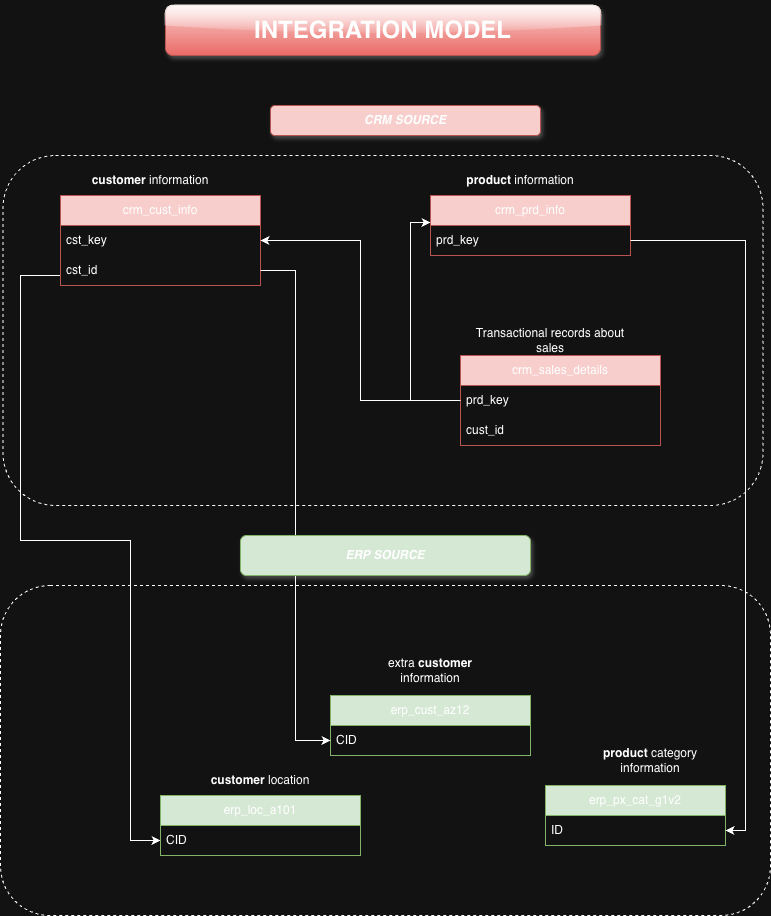

The diagram above was exported from draw.io. Its source (the exported page's mxGraphModel, read from the mxfile embedded in the PNG):
<mxGraphModel dx="946" dy="609" grid="0" gridSize="10" guides="1" tooltips="1" connect="1" arrows="1" fold="1" page="1" pageScale="1" pageWidth="850" pageHeight="1100" math="0" shadow="0" extFonts="Permanent Marker^https://fonts.googleapis.com/css?family=Permanent+Marker">
  <root>
    <mxCell id="0" />
    <mxCell id="1" parent="0" />
    <mxCell id="lNq1_mmr9-V0r4mX84Qm-1" value="&lt;h1&gt;&lt;b&gt;INTEGRATION MODEL&lt;/b&gt;&lt;/h1&gt;" style="text;html=1;whiteSpace=wrap;fillColor=#f8cecc;align=center;verticalAlign=middle;rounded=1;strokeColor=#b85450;gradientColor=#ea6b66;glass=1;shadow=1;" parent="1" vertex="1">
      <mxGeometry x="205" y="30" width="435" height="50" as="geometry" />
    </mxCell>
    <mxCell id="WUeXRQ0zurSwKrk_-Kzo-29" style="edgeStyle=orthogonalEdgeStyle;rounded=0;orthogonalLoop=1;jettySize=auto;html=1;entryX=0;entryY=0.5;entryDx=0;entryDy=0;" parent="1" source="lNq1_mmr9-V0r4mX84Qm-2" target="WUeXRQ0zurSwKrk_-Kzo-15" edge="1">
      <mxGeometry relative="1" as="geometry">
        <Array as="points">
          <mxPoint x="60" y="300" />
          <mxPoint x="60" y="565" />
          <mxPoint x="170" y="565" />
          <mxPoint x="170" y="865" />
        </Array>
      </mxGeometry>
    </mxCell>
    <mxCell id="lNq1_mmr9-V0r4mX84Qm-2" value="crm_cust_info" style="swimlane;fontStyle=0;childLayout=stackLayout;horizontal=1;startSize=30;horizontalStack=0;resizeParent=1;resizeParentMax=0;resizeLast=0;collapsible=1;marginBottom=0;whiteSpace=wrap;html=1;fillColor=#f8cecc;strokeColor=#b85450;" parent="1" vertex="1">
      <mxGeometry x="100" y="220" width="200" height="90" as="geometry" />
    </mxCell>
    <mxCell id="WUeXRQ0zurSwKrk_-Kzo-21" value="cst_key" style="text;strokeColor=none;fillColor=none;align=left;verticalAlign=middle;spacingLeft=4;spacingRight=4;overflow=hidden;points=[[0,0.5],[1,0.5]];portConstraint=eastwest;rotatable=0;whiteSpace=wrap;html=1;" parent="lNq1_mmr9-V0r4mX84Qm-2" vertex="1">
      <mxGeometry y="30" width="200" height="30" as="geometry" />
    </mxCell>
    <mxCell id="lNq1_mmr9-V0r4mX84Qm-3" value="cst_id" style="text;strokeColor=none;fillColor=none;align=left;verticalAlign=middle;spacingLeft=4;spacingRight=4;overflow=hidden;points=[[0,0.5],[1,0.5]];portConstraint=eastwest;rotatable=0;whiteSpace=wrap;html=1;" parent="lNq1_mmr9-V0r4mX84Qm-2" vertex="1">
      <mxGeometry y="60" width="200" height="30" as="geometry" />
    </mxCell>
    <mxCell id="lNq1_mmr9-V0r4mX84Qm-7" value="crm_prd_info" style="swimlane;fontStyle=0;childLayout=stackLayout;horizontal=1;startSize=30;horizontalStack=0;resizeParent=1;resizeParentMax=0;resizeLast=0;collapsible=1;marginBottom=0;whiteSpace=wrap;html=1;fillColor=#f8cecc;strokeColor=#b85450;" parent="1" vertex="1">
      <mxGeometry x="470" y="220" width="200" height="60" as="geometry" />
    </mxCell>
    <mxCell id="lNq1_mmr9-V0r4mX84Qm-8" value="prd_key" style="text;strokeColor=none;fillColor=none;align=left;verticalAlign=middle;spacingLeft=4;spacingRight=4;overflow=hidden;points=[[0,0.5],[1,0.5]];portConstraint=eastwest;rotatable=0;whiteSpace=wrap;html=1;" parent="lNq1_mmr9-V0r4mX84Qm-7" vertex="1">
      <mxGeometry y="30" width="200" height="30" as="geometry" />
    </mxCell>
    <mxCell id="WUeXRQ0zurSwKrk_-Kzo-2" value="erp_cust_az12" style="swimlane;fontStyle=0;childLayout=stackLayout;horizontal=1;startSize=30;horizontalStack=0;resizeParent=1;resizeParentMax=0;resizeLast=0;collapsible=1;marginBottom=0;whiteSpace=wrap;html=1;fillColor=#d5e8d4;strokeColor=#82b366;" parent="1" vertex="1">
      <mxGeometry x="370" y="720" width="200" height="60" as="geometry" />
    </mxCell>
    <mxCell id="WUeXRQ0zurSwKrk_-Kzo-3" value="CID" style="text;strokeColor=none;fillColor=none;align=left;verticalAlign=middle;spacingLeft=4;spacingRight=4;overflow=hidden;points=[[0,0.5],[1,0.5]];portConstraint=eastwest;rotatable=0;whiteSpace=wrap;html=1;" parent="WUeXRQ0zurSwKrk_-Kzo-2" vertex="1">
      <mxGeometry y="30" width="200" height="30" as="geometry" />
    </mxCell>
    <mxCell id="WUeXRQ0zurSwKrk_-Kzo-6" value="erp_px_cat_g1v2" style="swimlane;fontStyle=0;childLayout=stackLayout;horizontal=1;startSize=30;horizontalStack=0;resizeParent=1;resizeParentMax=0;resizeLast=0;collapsible=1;marginBottom=0;whiteSpace=wrap;html=1;fillColor=#d5e8d4;strokeColor=#82b366;" parent="1" vertex="1">
      <mxGeometry x="585" y="810" width="180" height="60" as="geometry" />
    </mxCell>
    <mxCell id="WUeXRQ0zurSwKrk_-Kzo-7" value="ID" style="text;strokeColor=none;fillColor=none;align=left;verticalAlign=middle;spacingLeft=4;spacingRight=4;overflow=hidden;points=[[0,0.5],[1,0.5]];portConstraint=eastwest;rotatable=0;whiteSpace=wrap;html=1;" parent="WUeXRQ0zurSwKrk_-Kzo-6" vertex="1">
      <mxGeometry y="30" width="180" height="30" as="geometry" />
    </mxCell>
    <mxCell id="WUeXRQ0zurSwKrk_-Kzo-10" value="crm_sales_details" style="swimlane;fontStyle=0;childLayout=stackLayout;horizontal=1;startSize=30;horizontalStack=0;resizeParent=1;resizeParentMax=0;resizeLast=0;collapsible=1;marginBottom=0;whiteSpace=wrap;html=1;fillColor=#f8cecc;strokeColor=#b85450;" parent="1" vertex="1">
      <mxGeometry x="500" y="380" width="200" height="90" as="geometry" />
    </mxCell>
    <mxCell id="WUeXRQ0zurSwKrk_-Kzo-11" value="prd_key" style="text;strokeColor=none;fillColor=none;align=left;verticalAlign=middle;spacingLeft=4;spacingRight=4;overflow=hidden;points=[[0,0.5],[1,0.5]];portConstraint=eastwest;rotatable=0;whiteSpace=wrap;html=1;" parent="WUeXRQ0zurSwKrk_-Kzo-10" vertex="1">
      <mxGeometry y="30" width="200" height="30" as="geometry" />
    </mxCell>
    <mxCell id="WUeXRQ0zurSwKrk_-Kzo-31" value="cust_id" style="text;strokeColor=none;fillColor=none;align=left;verticalAlign=middle;spacingLeft=4;spacingRight=4;overflow=hidden;points=[[0,0.5],[1,0.5]];portConstraint=eastwest;rotatable=0;whiteSpace=wrap;html=1;" parent="WUeXRQ0zurSwKrk_-Kzo-10" vertex="1">
      <mxGeometry y="60" width="200" height="30" as="geometry" />
    </mxCell>
    <mxCell id="WUeXRQ0zurSwKrk_-Kzo-14" value="erp_loc_a101" style="swimlane;fontStyle=0;childLayout=stackLayout;horizontal=1;startSize=30;horizontalStack=0;resizeParent=1;resizeParentMax=0;resizeLast=0;collapsible=1;marginBottom=0;whiteSpace=wrap;html=1;fillColor=#d5e8d4;strokeColor=#82b366;" parent="1" vertex="1">
      <mxGeometry x="200" y="820" width="200" height="60" as="geometry" />
    </mxCell>
    <mxCell id="WUeXRQ0zurSwKrk_-Kzo-15" value="CID" style="text;strokeColor=none;fillColor=none;align=left;verticalAlign=middle;spacingLeft=4;spacingRight=4;overflow=hidden;points=[[0,0.5],[1,0.5]];portConstraint=eastwest;rotatable=0;whiteSpace=wrap;html=1;" parent="WUeXRQ0zurSwKrk_-Kzo-14" vertex="1">
      <mxGeometry y="30" width="200" height="30" as="geometry" />
    </mxCell>
    <mxCell id="WUeXRQ0zurSwKrk_-Kzo-18" value="&lt;b&gt;customer&lt;/b&gt; information" style="text;html=1;whiteSpace=wrap;strokeColor=none;fillColor=none;align=center;verticalAlign=middle;rounded=0;" parent="1" vertex="1">
      <mxGeometry x="110" y="190" width="160" height="30" as="geometry" />
    </mxCell>
    <mxCell id="WUeXRQ0zurSwKrk_-Kzo-19" value="&lt;b&gt;product&lt;/b&gt; information" style="text;html=1;whiteSpace=wrap;strokeColor=none;fillColor=none;align=center;verticalAlign=middle;rounded=0;" parent="1" vertex="1">
      <mxGeometry x="470" y="190" width="180" height="30" as="geometry" />
    </mxCell>
    <mxCell id="WUeXRQ0zurSwKrk_-Kzo-20" value="Transactional records about sales" style="text;html=1;whiteSpace=wrap;strokeColor=none;fillColor=none;align=center;verticalAlign=middle;rounded=0;" parent="1" vertex="1">
      <mxGeometry x="500" y="350" width="180" height="30" as="geometry" />
    </mxCell>
    <mxCell id="WUeXRQ0zurSwKrk_-Kzo-25" style="edgeStyle=orthogonalEdgeStyle;rounded=0;orthogonalLoop=1;jettySize=auto;html=1;entryX=0;entryY=0.5;entryDx=0;entryDy=0;" parent="1" source="lNq1_mmr9-V0r4mX84Qm-3" target="WUeXRQ0zurSwKrk_-Kzo-3" edge="1">
      <mxGeometry relative="1" as="geometry" />
    </mxCell>
    <mxCell id="WUeXRQ0zurSwKrk_-Kzo-26" value="extra &lt;b&gt;customer&lt;/b&gt; information" style="text;html=1;whiteSpace=wrap;strokeColor=none;fillColor=none;align=center;verticalAlign=middle;rounded=0;" parent="1" vertex="1">
      <mxGeometry x="420" y="680" width="100" height="30" as="geometry" />
    </mxCell>
    <mxCell id="WUeXRQ0zurSwKrk_-Kzo-27" value="&lt;b&gt;customer&lt;/b&gt; location" style="text;html=1;whiteSpace=wrap;strokeColor=none;fillColor=none;align=center;verticalAlign=middle;rounded=0;" parent="1" vertex="1">
      <mxGeometry x="245" y="790" width="110" height="30" as="geometry" />
    </mxCell>
    <mxCell id="WUeXRQ0zurSwKrk_-Kzo-28" value="&lt;b&gt;product&lt;/b&gt; category information" style="text;html=1;whiteSpace=wrap;strokeColor=none;fillColor=none;align=center;verticalAlign=middle;rounded=0;" parent="1" vertex="1">
      <mxGeometry x="615" y="770" width="150" height="30" as="geometry" />
    </mxCell>
    <mxCell id="WUeXRQ0zurSwKrk_-Kzo-30" style="edgeStyle=orthogonalEdgeStyle;rounded=0;orthogonalLoop=1;jettySize=auto;html=1;entryX=1;entryY=0.5;entryDx=0;entryDy=0;" parent="1" source="lNq1_mmr9-V0r4mX84Qm-8" target="WUeXRQ0zurSwKrk_-Kzo-7" edge="1">
      <mxGeometry relative="1" as="geometry" />
    </mxCell>
    <mxCell id="WUeXRQ0zurSwKrk_-Kzo-33" style="edgeStyle=orthogonalEdgeStyle;rounded=0;orthogonalLoop=1;jettySize=auto;html=1;exitX=0;exitY=0.5;exitDx=0;exitDy=0;entryX=1;entryY=0.5;entryDx=0;entryDy=0;" parent="1" source="WUeXRQ0zurSwKrk_-Kzo-11" target="WUeXRQ0zurSwKrk_-Kzo-21" edge="1">
      <mxGeometry relative="1" as="geometry" />
    </mxCell>
    <mxCell id="WUeXRQ0zurSwKrk_-Kzo-34" style="edgeStyle=orthogonalEdgeStyle;rounded=0;orthogonalLoop=1;jettySize=auto;html=1;exitX=0;exitY=0.5;exitDx=0;exitDy=0;entryX=0;entryY=-0.1;entryDx=0;entryDy=0;entryPerimeter=0;" parent="1" source="WUeXRQ0zurSwKrk_-Kzo-11" target="lNq1_mmr9-V0r4mX84Qm-8" edge="1">
      <mxGeometry relative="1" as="geometry" />
    </mxCell>
    <mxCell id="WUeXRQ0zurSwKrk_-Kzo-36" value="" style="rounded=1;whiteSpace=wrap;html=1;fillColor=none;dashed=1;" parent="1" vertex="1">
      <mxGeometry x="42.5" y="180" width="760" height="350" as="geometry" />
    </mxCell>
    <mxCell id="WUeXRQ0zurSwKrk_-Kzo-37" value="&lt;b&gt;&lt;i&gt;CRM SOURCE&lt;/i&gt;&lt;/b&gt;" style="text;html=1;whiteSpace=wrap;strokeColor=#b85450;fillColor=#f8cecc;align=center;verticalAlign=middle;rounded=1;shadow=1;" parent="1" vertex="1">
      <mxGeometry x="310" y="130" width="270" height="30" as="geometry" />
    </mxCell>
    <mxCell id="WUeXRQ0zurSwKrk_-Kzo-38" value="" style="rounded=1;whiteSpace=wrap;html=1;fillColor=none;dashed=1;" parent="1" vertex="1">
      <mxGeometry x="40" y="610" width="770" height="330" as="geometry" />
    </mxCell>
    <mxCell id="WUeXRQ0zurSwKrk_-Kzo-41" value="&lt;b&gt;&lt;i&gt;ERP SOURCE&lt;/i&gt;&lt;/b&gt;" style="text;html=1;whiteSpace=wrap;strokeColor=#82b366;fillColor=#d5e8d4;align=center;verticalAlign=middle;rounded=1;shadow=1;" parent="1" vertex="1">
      <mxGeometry x="280" y="560" width="290" height="40" as="geometry" />
    </mxCell>
  </root>
</mxGraphModel>